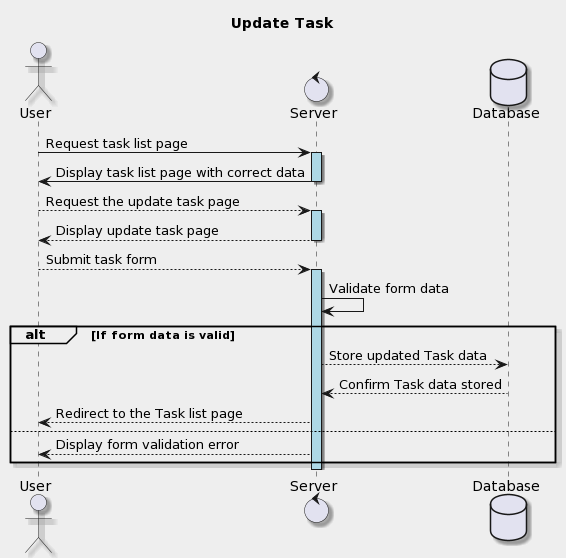

The diagram above was rendered by PlantUML. Its source (embedded in the PNG):
@startuml
title Update Task
    skinparam backgroundColor #EEEEEE
    skinparam shadowing true

    actor User
    control Server
    database Database
    User -> Server : Request task list page
    activate Server #lightblue
    Server -> User : Display task list page with correct data
    deactivate Server
    User --> Server : Request the update task page
    activate Server  #lightblue
    Server --> User : Display update task page
    deactivate Server 
    User --> Server : Submit task form
    activate Server #lightblue
    Server -> Server : Validate form data
    alt If form data is valid
        Server --> Database : Store updated Task data
        Database --> Server : Confirm Task data stored
        Server --> User : Redirect to the Task list page
    else
        Server --> User : Display form validation error
    end
    deactivate Server
@enduml